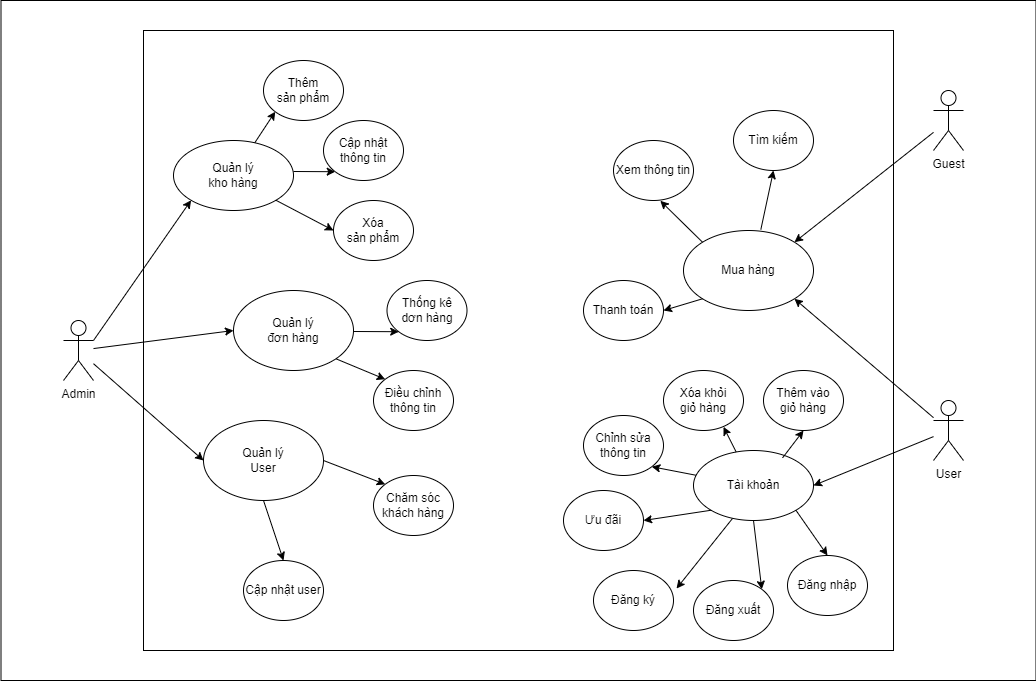

The diagram above was exported from draw.io. Its source (the exported page's mxGraphModel, read from the mxfile embedded in the PNG):
<mxGraphModel dx="933" dy="892" grid="1" gridSize="10" guides="1" tooltips="1" connect="1" arrows="1" fold="1" page="1" pageScale="1" pageWidth="827" pageHeight="1169" math="0" shadow="0">
  <root>
    <mxCell id="0" />
    <mxCell id="1" parent="0" />
    <mxCell id="3J26wdw_326Tzwq50Wr0-58" value="" style="rounded=0;whiteSpace=wrap;html=1;" vertex="1" parent="1">
      <mxGeometry x="867.5" width="1035" height="680" as="geometry" />
    </mxCell>
    <mxCell id="3J26wdw_326Tzwq50Wr0-59" value="Admin" style="shape=umlActor;verticalLabelPosition=bottom;verticalAlign=top;html=1;outlineConnect=0;" vertex="1" parent="1">
      <mxGeometry x="930" y="320" width="30" height="60" as="geometry" />
    </mxCell>
    <mxCell id="3J26wdw_326Tzwq50Wr0-61" value="User" style="shape=umlActor;verticalLabelPosition=bottom;verticalAlign=top;html=1;outlineConnect=0;" vertex="1" parent="1">
      <mxGeometry x="1800" y="400" width="30" height="60" as="geometry" />
    </mxCell>
    <mxCell id="3J26wdw_326Tzwq50Wr0-62" value="" style="rounded=0;whiteSpace=wrap;html=1;" vertex="1" parent="1">
      <mxGeometry x="1010" y="30" width="750" height="620" as="geometry" />
    </mxCell>
    <mxCell id="3J26wdw_326Tzwq50Wr0-63" value="Xóa&lt;br&gt;sản phẩm" style="ellipse;whiteSpace=wrap;html=1;" vertex="1" parent="1">
      <mxGeometry x="1200" y="200" width="80" height="60" as="geometry" />
    </mxCell>
    <mxCell id="3J26wdw_326Tzwq50Wr0-64" value="Quản lý&lt;br&gt;User" style="ellipse;whiteSpace=wrap;html=1;" vertex="1" parent="1">
      <mxGeometry x="1070" y="420" width="120" height="80" as="geometry" />
    </mxCell>
    <mxCell id="3J26wdw_326Tzwq50Wr0-65" value="Thanh toán" style="ellipse;whiteSpace=wrap;html=1;" vertex="1" parent="1">
      <mxGeometry x="1450" y="280" width="80" height="60" as="geometry" />
    </mxCell>
    <mxCell id="3J26wdw_326Tzwq50Wr0-66" value="Xóa khỏi&lt;br&gt;giỏ hàng" style="ellipse;whiteSpace=wrap;html=1;" vertex="1" parent="1">
      <mxGeometry x="1530" y="370" width="80" height="60" as="geometry" />
    </mxCell>
    <mxCell id="3J26wdw_326Tzwq50Wr0-67" value="Thêm vào&lt;br&gt;giỏ hàng" style="ellipse;whiteSpace=wrap;html=1;" vertex="1" parent="1">
      <mxGeometry x="1630" y="370" width="80" height="60" as="geometry" />
    </mxCell>
    <mxCell id="3J26wdw_326Tzwq50Wr0-68" value="Mua hàng" style="ellipse;whiteSpace=wrap;html=1;" vertex="1" parent="1">
      <mxGeometry x="1550" y="230" width="130" height="80" as="geometry" />
    </mxCell>
    <mxCell id="3J26wdw_326Tzwq50Wr0-69" value="Chỉnh sửa&lt;br&gt;thông tin" style="ellipse;whiteSpace=wrap;html=1;" vertex="1" parent="1">
      <mxGeometry x="1450" y="415" width="80" height="60" as="geometry" />
    </mxCell>
    <mxCell id="3J26wdw_326Tzwq50Wr0-70" value="Đăng xuất" style="ellipse;whiteSpace=wrap;html=1;" vertex="1" parent="1">
      <mxGeometry x="1560" y="580" width="80" height="60" as="geometry" />
    </mxCell>
    <mxCell id="3J26wdw_326Tzwq50Wr0-71" value="Đăng nhập" style="ellipse;whiteSpace=wrap;html=1;" vertex="1" parent="1">
      <mxGeometry x="1654" y="555" width="80" height="60" as="geometry" />
    </mxCell>
    <mxCell id="3J26wdw_326Tzwq50Wr0-72" value="Tài khoản" style="ellipse;whiteSpace=wrap;html=1;" vertex="1" parent="1">
      <mxGeometry x="1560" y="450" width="120" height="70" as="geometry" />
    </mxCell>
    <mxCell id="3J26wdw_326Tzwq50Wr0-73" value="Tìm kiếm" style="ellipse;whiteSpace=wrap;html=1;" vertex="1" parent="1">
      <mxGeometry x="1600" y="110" width="80" height="60" as="geometry" />
    </mxCell>
    <mxCell id="3J26wdw_326Tzwq50Wr0-74" value="Xem thông tin" style="ellipse;whiteSpace=wrap;html=1;" vertex="1" parent="1">
      <mxGeometry x="1480" y="140" width="80" height="60" as="geometry" />
    </mxCell>
    <mxCell id="3J26wdw_326Tzwq50Wr0-75" value="Đăng ký" style="ellipse;whiteSpace=wrap;html=1;" vertex="1" parent="1">
      <mxGeometry x="1460" y="570" width="80" height="60" as="geometry" />
    </mxCell>
    <mxCell id="3J26wdw_326Tzwq50Wr0-77" value="" style="endArrow=classic;html=1;rounded=0;entryX=0.585;entryY=1.005;entryDx=0;entryDy=0;exitX=0;exitY=0;exitDx=0;exitDy=0;entryPerimeter=0;" edge="1" parent="1" source="3J26wdw_326Tzwq50Wr0-68" target="3J26wdw_326Tzwq50Wr0-74">
      <mxGeometry width="50" height="50" relative="1" as="geometry">
        <mxPoint x="1704" y="-11.08108108108081" as="sourcePoint" />
        <mxPoint x="1354" y="210" as="targetPoint" />
      </mxGeometry>
    </mxCell>
    <mxCell id="3J26wdw_326Tzwq50Wr0-78" value="" style="endArrow=classic;html=1;rounded=0;entryX=0.5;entryY=1;entryDx=0;entryDy=0;exitX=0.595;exitY=-0.012;exitDx=0;exitDy=0;exitPerimeter=0;" edge="1" parent="1" target="3J26wdw_326Tzwq50Wr0-73" source="3J26wdw_326Tzwq50Wr0-68">
      <mxGeometry width="50" height="50" relative="1" as="geometry">
        <mxPoint x="1620" y="246" as="sourcePoint" />
        <mxPoint x="1354" y="210" as="targetPoint" />
      </mxGeometry>
    </mxCell>
    <mxCell id="3J26wdw_326Tzwq50Wr0-79" value="" style="endArrow=classic;html=1;rounded=0;entryX=1;entryY=0.5;entryDx=0;entryDy=0;" edge="1" parent="1" target="3J26wdw_326Tzwq50Wr0-72" source="3J26wdw_326Tzwq50Wr0-61">
      <mxGeometry width="50" height="50" relative="1" as="geometry">
        <mxPoint x="1740" y="360" as="sourcePoint" />
        <mxPoint x="1360" y="290" as="targetPoint" />
      </mxGeometry>
    </mxCell>
    <mxCell id="3J26wdw_326Tzwq50Wr0-80" value="" style="endArrow=classic;html=1;rounded=0;exitX=0.5;exitY=1;exitDx=0;exitDy=0;entryX=1;entryY=0;entryDx=0;entryDy=0;" edge="1" parent="1" target="3J26wdw_326Tzwq50Wr0-70" source="3J26wdw_326Tzwq50Wr0-72">
      <mxGeometry width="50" height="50" relative="1" as="geometry">
        <mxPoint x="1530" y="550" as="sourcePoint" />
        <mxPoint x="1606" y="518" as="targetPoint" />
      </mxGeometry>
    </mxCell>
    <mxCell id="3J26wdw_326Tzwq50Wr0-81" value="" style="endArrow=classic;html=1;rounded=0;entryX=0.5;entryY=0;entryDx=0;entryDy=0;exitX=1;exitY=1;exitDx=0;exitDy=0;" edge="1" parent="1" source="3J26wdw_326Tzwq50Wr0-72" target="3J26wdw_326Tzwq50Wr0-71">
      <mxGeometry width="50" height="50" relative="1" as="geometry">
        <mxPoint x="1310" y="340" as="sourcePoint" />
        <mxPoint x="1360" y="290" as="targetPoint" />
      </mxGeometry>
    </mxCell>
    <mxCell id="3J26wdw_326Tzwq50Wr0-82" value="" style="endArrow=classic;html=1;rounded=0;entryX=1;entryY=1;entryDx=0;entryDy=0;" edge="1" parent="1" source="3J26wdw_326Tzwq50Wr0-72" target="3J26wdw_326Tzwq50Wr0-69">
      <mxGeometry width="50" height="50" relative="1" as="geometry">
        <mxPoint x="1310" y="340" as="sourcePoint" />
        <mxPoint x="1360" y="290" as="targetPoint" />
      </mxGeometry>
    </mxCell>
    <mxCell id="3J26wdw_326Tzwq50Wr0-83" value="" style="endArrow=classic;html=1;rounded=0;entryX=1;entryY=1;entryDx=0;entryDy=0;" edge="1" parent="1" target="3J26wdw_326Tzwq50Wr0-68" source="3J26wdw_326Tzwq50Wr0-61">
      <mxGeometry width="50" height="50" relative="1" as="geometry">
        <mxPoint x="1740" y="300" as="sourcePoint" />
        <mxPoint x="1360" y="290" as="targetPoint" />
      </mxGeometry>
    </mxCell>
    <mxCell id="3J26wdw_326Tzwq50Wr0-84" value="" style="endArrow=classic;html=1;rounded=0;entryX=0.5;entryY=1;entryDx=0;entryDy=0;exitX=0.742;exitY=0.106;exitDx=0;exitDy=0;exitPerimeter=0;" edge="1" parent="1" source="3J26wdw_326Tzwq50Wr0-72" target="3J26wdw_326Tzwq50Wr0-67">
      <mxGeometry width="50" height="50" relative="1" as="geometry">
        <mxPoint x="1304" y="260" as="sourcePoint" />
        <mxPoint x="1354" y="210" as="targetPoint" />
      </mxGeometry>
    </mxCell>
    <mxCell id="3J26wdw_326Tzwq50Wr0-85" value="" style="endArrow=classic;html=1;rounded=0;entryX=0.75;entryY=0.939;entryDx=0;entryDy=0;entryPerimeter=0;" edge="1" parent="1" source="3J26wdw_326Tzwq50Wr0-72" target="3J26wdw_326Tzwq50Wr0-66">
      <mxGeometry width="50" height="50" relative="1" as="geometry">
        <mxPoint x="1304" y="260" as="sourcePoint" />
        <mxPoint x="1542" y="410" as="targetPoint" />
      </mxGeometry>
    </mxCell>
    <mxCell id="3J26wdw_326Tzwq50Wr0-86" value="" style="endArrow=classic;html=1;rounded=0;entryX=1;entryY=0.5;entryDx=0;entryDy=0;exitX=0;exitY=1;exitDx=0;exitDy=0;" edge="1" parent="1" source="3J26wdw_326Tzwq50Wr0-68" target="3J26wdw_326Tzwq50Wr0-65">
      <mxGeometry width="50" height="50" relative="1" as="geometry">
        <mxPoint x="1304" y="260" as="sourcePoint" />
        <mxPoint x="1534" y="330" as="targetPoint" />
      </mxGeometry>
    </mxCell>
    <mxCell id="3J26wdw_326Tzwq50Wr0-87" value="Điều chỉnh&lt;br&gt;thông tin" style="ellipse;whiteSpace=wrap;html=1;" vertex="1" parent="1">
      <mxGeometry x="1240" y="370" width="80" height="60" as="geometry" />
    </mxCell>
    <mxCell id="3J26wdw_326Tzwq50Wr0-88" value="Quản lý&lt;br&gt;kho hàng" style="ellipse;whiteSpace=wrap;html=1;" vertex="1" parent="1">
      <mxGeometry x="1040" y="140" width="120" height="70" as="geometry" />
    </mxCell>
    <mxCell id="3J26wdw_326Tzwq50Wr0-89" value="Quản lý&lt;br&gt;đơn hàng" style="ellipse;whiteSpace=wrap;html=1;" vertex="1" parent="1">
      <mxGeometry x="1100" y="290" width="120" height="80" as="geometry" />
    </mxCell>
    <mxCell id="3J26wdw_326Tzwq50Wr0-90" value="" style="endArrow=classic;html=1;rounded=0;entryX=0;entryY=0.5;entryDx=0;entryDy=0;" edge="1" parent="1" source="3J26wdw_326Tzwq50Wr0-59" target="3J26wdw_326Tzwq50Wr0-64">
      <mxGeometry width="50" height="50" relative="1" as="geometry">
        <mxPoint x="960" y="360" as="sourcePoint" />
        <mxPoint x="1360" y="290" as="targetPoint" />
      </mxGeometry>
    </mxCell>
    <mxCell id="3J26wdw_326Tzwq50Wr0-91" value="Thống kê&lt;br&gt;dơn hàng" style="ellipse;whiteSpace=wrap;html=1;" vertex="1" parent="1">
      <mxGeometry x="1253.5" y="280" width="80" height="60" as="geometry" />
    </mxCell>
    <mxCell id="3J26wdw_326Tzwq50Wr0-92" value="Cập nhật thông tin" style="ellipse;whiteSpace=wrap;html=1;" vertex="1" parent="1">
      <mxGeometry x="1190" y="120" width="80" height="60" as="geometry" />
    </mxCell>
    <mxCell id="3J26wdw_326Tzwq50Wr0-93" value="Thêm&lt;br&gt;sản phẩm" style="ellipse;whiteSpace=wrap;html=1;" vertex="1" parent="1">
      <mxGeometry x="1130" y="60" width="80" height="60" as="geometry" />
    </mxCell>
    <mxCell id="3J26wdw_326Tzwq50Wr0-94" value="" style="endArrow=classic;html=1;rounded=0;entryX=0;entryY=1;entryDx=0;entryDy=0;" edge="1" parent="1" source="3J26wdw_326Tzwq50Wr0-88" target="3J26wdw_326Tzwq50Wr0-93">
      <mxGeometry width="50" height="50" relative="1" as="geometry">
        <mxPoint x="1160" y="140" as="sourcePoint" />
        <mxPoint x="1360" y="290" as="targetPoint" />
      </mxGeometry>
    </mxCell>
    <mxCell id="3J26wdw_326Tzwq50Wr0-95" value="" style="endArrow=classic;html=1;rounded=0;entryX=0;entryY=1;entryDx=0;entryDy=0;exitX=1;exitY=0.3333333333333333;exitDx=0;exitDy=0;exitPerimeter=0;" edge="1" parent="1" target="3J26wdw_326Tzwq50Wr0-88" source="3J26wdw_326Tzwq50Wr0-59">
      <mxGeometry width="50" height="50" relative="1" as="geometry">
        <mxPoint x="970" y="320" as="sourcePoint" />
        <mxPoint x="1360" y="290" as="targetPoint" />
      </mxGeometry>
    </mxCell>
    <mxCell id="3J26wdw_326Tzwq50Wr0-96" value="" style="endArrow=classic;html=1;rounded=0;entryX=0;entryY=1;entryDx=0;entryDy=0;" edge="1" parent="1" target="3J26wdw_326Tzwq50Wr0-92">
      <mxGeometry width="50" height="50" relative="1" as="geometry">
        <mxPoint x="1160" y="171" as="sourcePoint" />
        <mxPoint x="1360" y="290" as="targetPoint" />
      </mxGeometry>
    </mxCell>
    <mxCell id="3J26wdw_326Tzwq50Wr0-97" value="" style="endArrow=classic;html=1;rounded=0;entryX=0;entryY=0.5;entryDx=0;entryDy=0;exitX=1;exitY=1;exitDx=0;exitDy=0;" edge="1" parent="1" source="3J26wdw_326Tzwq50Wr0-88" target="3J26wdw_326Tzwq50Wr0-63">
      <mxGeometry width="50" height="50" relative="1" as="geometry">
        <mxPoint x="1310" y="340" as="sourcePoint" />
        <mxPoint x="1360" y="290" as="targetPoint" />
      </mxGeometry>
    </mxCell>
    <mxCell id="3J26wdw_326Tzwq50Wr0-98" value="" style="endArrow=classic;html=1;rounded=0;entryX=0;entryY=0;entryDx=0;entryDy=0;exitX=1;exitY=1;exitDx=0;exitDy=0;" edge="1" parent="1" source="3J26wdw_326Tzwq50Wr0-89" target="3J26wdw_326Tzwq50Wr0-87">
      <mxGeometry width="50" height="50" relative="1" as="geometry">
        <mxPoint x="1310" y="340" as="sourcePoint" />
        <mxPoint x="1360" y="290" as="targetPoint" />
      </mxGeometry>
    </mxCell>
    <mxCell id="3J26wdw_326Tzwq50Wr0-99" value="" style="endArrow=classic;html=1;rounded=0;entryX=0;entryY=1;entryDx=0;entryDy=0;" edge="1" parent="1" target="3J26wdw_326Tzwq50Wr0-91">
      <mxGeometry width="50" height="50" relative="1" as="geometry">
        <mxPoint x="1220" y="331" as="sourcePoint" />
        <mxPoint x="1360" y="290" as="targetPoint" />
      </mxGeometry>
    </mxCell>
    <mxCell id="3J26wdw_326Tzwq50Wr0-100" value="" style="endArrow=classic;html=1;rounded=0;entryX=0;entryY=0.5;entryDx=0;entryDy=0;" edge="1" parent="1" target="3J26wdw_326Tzwq50Wr0-89" source="3J26wdw_326Tzwq50Wr0-59">
      <mxGeometry width="50" height="50" relative="1" as="geometry">
        <mxPoint x="970" y="300" as="sourcePoint" />
        <mxPoint x="1360" y="290" as="targetPoint" />
      </mxGeometry>
    </mxCell>
    <mxCell id="3J26wdw_326Tzwq50Wr0-101" value="Cập nhật user" style="ellipse;whiteSpace=wrap;html=1;" vertex="1" parent="1">
      <mxGeometry x="1110" y="560" width="80" height="60" as="geometry" />
    </mxCell>
    <mxCell id="3J26wdw_326Tzwq50Wr0-102" value="Chăm sóc&lt;br&gt;khách hàng" style="ellipse;whiteSpace=wrap;html=1;" vertex="1" parent="1">
      <mxGeometry x="1240" y="475" width="80" height="60" as="geometry" />
    </mxCell>
    <mxCell id="3J26wdw_326Tzwq50Wr0-103" value="" style="endArrow=classic;html=1;rounded=0;entryX=0.5;entryY=0;entryDx=0;entryDy=0;exitX=0.5;exitY=1;exitDx=0;exitDy=0;" edge="1" parent="1" source="3J26wdw_326Tzwq50Wr0-64" target="3J26wdw_326Tzwq50Wr0-101">
      <mxGeometry width="50" height="50" relative="1" as="geometry">
        <mxPoint x="1310" y="340" as="sourcePoint" />
        <mxPoint x="1360" y="290" as="targetPoint" />
      </mxGeometry>
    </mxCell>
    <mxCell id="3J26wdw_326Tzwq50Wr0-104" value="" style="endArrow=classic;html=1;rounded=0;entryX=0;entryY=0;entryDx=0;entryDy=0;exitX=1;exitY=0.5;exitDx=0;exitDy=0;" edge="1" parent="1" source="3J26wdw_326Tzwq50Wr0-64" target="3J26wdw_326Tzwq50Wr0-102">
      <mxGeometry width="50" height="50" relative="1" as="geometry">
        <mxPoint x="1310" y="340" as="sourcePoint" />
        <mxPoint x="1360" y="290" as="targetPoint" />
      </mxGeometry>
    </mxCell>
    <mxCell id="3J26wdw_326Tzwq50Wr0-105" value="" style="endArrow=classic;html=1;rounded=0;entryX=1.038;entryY=0.3;entryDx=0;entryDy=0;entryPerimeter=0;exitX=0.325;exitY=0.971;exitDx=0;exitDy=0;exitPerimeter=0;" edge="1" parent="1" source="3J26wdw_326Tzwq50Wr0-72" target="3J26wdw_326Tzwq50Wr0-75">
      <mxGeometry width="50" height="50" relative="1" as="geometry">
        <mxPoint x="1490" y="460" as="sourcePoint" />
        <mxPoint x="1540" y="410" as="targetPoint" />
      </mxGeometry>
    </mxCell>
    <mxCell id="3J26wdw_326Tzwq50Wr0-108" value="Guest" style="shape=umlActor;verticalLabelPosition=bottom;verticalAlign=top;html=1;outlineConnect=0;" vertex="1" parent="1">
      <mxGeometry x="1800" y="90" width="30" height="60" as="geometry" />
    </mxCell>
    <mxCell id="3J26wdw_326Tzwq50Wr0-109" value="" style="endArrow=classic;html=1;rounded=0;entryX=1;entryY=0;entryDx=0;entryDy=0;" edge="1" parent="1" source="3J26wdw_326Tzwq50Wr0-108" target="3J26wdw_326Tzwq50Wr0-68">
      <mxGeometry width="50" height="50" relative="1" as="geometry">
        <mxPoint x="1480" y="280" as="sourcePoint" />
        <mxPoint x="1530" y="230" as="targetPoint" />
      </mxGeometry>
    </mxCell>
    <mxCell id="3J26wdw_326Tzwq50Wr0-112" value="Ưu đãi" style="ellipse;whiteSpace=wrap;html=1;" vertex="1" parent="1">
      <mxGeometry x="1430" y="490" width="80" height="60" as="geometry" />
    </mxCell>
    <mxCell id="3J26wdw_326Tzwq50Wr0-113" value="" style="endArrow=classic;html=1;rounded=0;exitX=0;exitY=1;exitDx=0;exitDy=0;" edge="1" parent="1" source="3J26wdw_326Tzwq50Wr0-72">
      <mxGeometry width="50" height="50" relative="1" as="geometry">
        <mxPoint x="1690" y="490" as="sourcePoint" />
        <mxPoint x="1510" y="520" as="targetPoint" />
      </mxGeometry>
    </mxCell>
  </root>
</mxGraphModel>